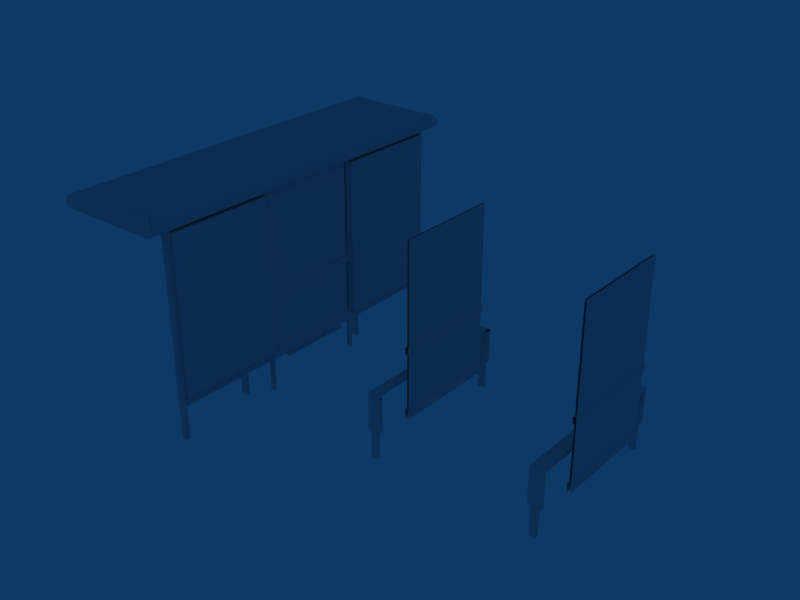 # Source: Insignia_C1.blend  (saved by Blender 2.49.2; exported with 4.5.12 LTS)
import bpy
from mathutils import Matrix  # noqa: F401  (used for matrix-valued properties, if any)

bpy.ops.wm.read_factory_settings(use_empty=True)
scene = bpy.context.scene
scene.name = 'Scene'

# ---- collections
col_collection_1 = bpy.data.collections.new('Collection 1'); scene.collection.children.link(col_collection_1)

# ---- world
world_world = bpy.data.worlds.new('World'); scene.world = world_world
world_world.color = (0.05656, 0.2208, 0.4)
world_world.use_sun_shadow = False
world_world.sun_shadow_jitter_overblur = 0.0
world_world.cycles.sampling_method = 'MANUAL'
world_world.cycles.sample_map_resolution = 256

# ---- meshes
me_cube_002 = bpy.data.meshes.new('Cube.002')
me_cube_002.from_pydata([(3.91, 0.96, 0.54), (3.91, -0.93, 0.55), (3.91, 0.93, 0.51), (3.91, -0.93, 0.51), (3.91, 0.93, 0.55), (3.91, 3.954e-07, 0.55), (3.91, 3.954e-07, 0.51), (3.91, -0.465, 0.55), (3.91, 0.465, 0.55), (3.91, 0.465, 0.51), (3.91, -0.465, 0.51), (3.91, -0.96, 0.54), (4.01, 0.625, 0.28), (4.01, -0.625, 0.28), (4.01, -0.625, 2.22), (4.01, 0.625, 2.22), (3.99, 0.625, 2.22), (3.99, -0.625, 2.22), (3.99, -0.625, 0.28), (3.99, 0.625, 0.28), (3.99, 0.645, 0.28), (3.75, -0.93, 0.5), (3.91, -0.93, 0.1), (3.75, -0.93, 0.1), (3.91, -0.93, 0.51), (3.87, -0.93, -0.25), (3.79, -0.93, -0.25), (3.79, -0.93, 0.1), (3.87, -0.93, 0.1), (3.87, -0.97, -0.25), (3.87, -0.97, 0.1), (3.79, -0.97, 0.1), (3.79, -0.97, -0.25), (3.75, -0.97, 0.1), (3.91, -0.97, 0.1), (3.75, -0.96, 0.53), (3.91, -0.96, 0.54), (3.91, -0.97, 0.51), (3.75, -0.97, 0.5), (3.91, -0.93, 0.1), (3.87, -0.93, -0.25), (3.87, -0.93, 0.1), (3.91, -0.97, 0.51), (3.91, -0.97, 0.1), (3.87, -0.97, -0.25), (3.87, -0.97, 0.1), (3.75, -0.93, 0.1), (3.79, -0.93, -0.25), (3.79, -0.93, 0.1), (3.75, -0.97, 0.5), (3.75, -0.96, 0.53), (3.75, -0.97, 0.1), (3.79, -0.97, -0.25), (3.79, -0.97, 0.1), (3.75, -0.465, 0.5), (3.75, 0.465, 0.5), (3.75, 0.465, 0.54), (3.75, -0.465, 0.54), (3.75, 3.954e-07, 0.5), (3.75, 3.954e-07, 0.54), (3.75, -0.4644, 0.54), (3.75, 0.4655, 0.54), (3.91, -0.4644, 0.55), (3.91, 0.4655, 0.55), (3.75, 0.0007497, 0.54), (3.91, 0.0007498, 0.55), (3.75, 0.93, 0.54), (3.75, -0.93, 0.5), (3.75, 0.93, 0.5), (3.75, -0.93, 0.54), (3.87, 0.93, 0.1), (3.79, 0.93, 0.1), (3.79, 0.93, -0.25), (3.87, 0.93, -0.25), (3.91, 0.93, 0.51), (3.75, 0.93, 0.1), (3.91, 0.93, 0.1), (3.75, 0.93, 0.5), (3.79, 0.97, 0.1), (3.79, 0.97, -0.25), (3.75, 0.97, 0.1), (3.75, 0.96, 0.53), (3.75, 0.97, 0.5), (3.79, 0.93, 0.1), (3.79, 0.93, -0.25), (3.75, 0.93, 0.1), (3.87, 0.97, 0.1), (3.87, 0.97, -0.25), (3.91, 0.97, 0.1), (3.91, 0.97, 0.51), (3.87, 0.93, 0.1), (3.87, 0.93, -0.25), (3.91, 0.93, 0.1), (3.75, -0.9296, 0.54), (3.91, -0.9296, 0.55), (3.75, 0.97, 0.5), (3.91, 0.97, 0.51), (3.91, 0.93, 0.55), (3.75, 0.93, 0.54), (3.91, 0.96, 0.54), (3.75, 0.96, 0.53), (3.91, 0.97, 0.1), (3.75, 0.97, 0.1), (3.79, 0.97, -0.25), (3.79, 0.97, 0.1), (3.87, 0.97, 0.1), (3.87, 0.97, -0.25), (3.99, 0.645, 1.02), (3.99, -0.645, 1.02), (3.99, 0.645, 0.93), (3.99, -0.645, 0.93), (3.98, 0.645, 1.01), (3.98, -0.645, 1.01), (3.98, 0.645, 0.94), (3.98, -0.645, 0.94), (3.98, 0.645, 0.15), (3.98, 0.645, 0.27), (3.99, -0.645, 0.28), (3.98, -0.645, 0.27), (3.98, -0.645, 0.15), (4.02, -0.645, 0.15), (4.02, -0.645, 0.27), (4.01, -0.645, 0.28), (4.01, 0.645, 0.28), (4.02, 0.645, 0.27), (4.02, 0.645, 0.15), (4.02, -0.645, 0.94), (4.02, 0.645, 0.94), (4.02, -0.645, 1.01), (4.02, 0.645, 1.01), (4.01, -0.645, 0.93), (4.01, 0.645, 0.93), (4.01, 0.645, 1.02), (4.01, -0.645, 1.02), (1.75, -0.93, 0.5), (1.91, -0.93, 0.1), (1.75, -0.93, 0.1), (1.91, -0.93, 0.51), (1.87, -0.93, -0.25), (1.79, -0.93, -0.25), (1.79, -0.93, 0.1), (1.87, -0.93, 0.1), (1.87, -0.97, -0.25), (1.87, -0.97, 0.1), (1.79, -0.97, 0.1), (1.79, -0.97, -0.25), (1.75, -0.97, 0.1), (1.91, -0.97, 0.1), (1.75, -0.96, 0.53), (1.91, -0.96, 0.54), (1.91, -0.97, 0.51), (1.75, -0.97, 0.5), (1.91, -0.93, 0.51), (1.91, -0.93, 0.1), (1.87, -0.93, -0.25), (1.87, -0.93, 0.1), (1.91, -0.97, 0.51), (1.91, -0.97, 0.1), (1.87, -0.97, -0.25), (1.87, -0.97, 0.1), (1.75, -0.93, 0.1), (1.79, -0.93, -0.25), (1.79, -0.93, 0.1), (1.75, -0.97, 0.5), (1.75, -0.96, 0.53), (1.75, -0.97, 0.1), (1.79, -0.97, -0.25), (1.79, -0.97, 0.1), (1.75, -0.465, 0.5), (1.75, 0.465, 0.5), (1.75, 0.465, 0.54), (1.75, -0.465, 0.54), (1.75, 3.954e-07, 0.5), (1.75, 3.954e-07, 0.54), (1.75, -0.4644, 0.54), (1.75, 0.4655, 0.54), (1.91, -0.4644, 0.55), (1.91, 0.4655, 0.55), (1.75, 0.0007497, 0.54), (1.91, 0.0007498, 0.55), (1.75, 0.93, 0.54), (1.75, -0.93, 0.5), (1.75, 0.93, 0.5), (1.75, -0.93, 0.54), (1.87, 0.93, 0.1), (1.79, 0.93, 0.1), (1.79, 0.93, -0.25), (1.87, 0.93, -0.25), (1.91, 0.93, 0.51), (1.75, 0.93, 0.1), (1.91, 0.93, 0.1), (1.75, 0.93, 0.5), (1.79, 0.97, 0.1), (1.79, 0.97, -0.25), (1.75, 0.97, 0.1), (1.75, 0.96, 0.53), (1.75, 0.97, 0.5), (1.79, 0.93, 0.1), (1.79, 0.93, -0.25), (1.75, 0.93, 0.1), (1.87, 0.97, 0.1), (1.87, 0.97, -0.25), (1.91, 0.97, 0.1), (1.91, 0.97, 0.51), (1.87, 0.93, 0.1), (1.87, 0.93, -0.25), (1.91, 0.93, 0.1), (1.91, 0.93, 0.51), (1.75, -0.9296, 0.54), (1.91, -0.9296, 0.55), (1.75, 0.97, 0.5), (1.91, 0.97, 0.51), (1.91, 0.93, 0.55), (1.75, 0.93, 0.54), (1.91, 0.96, 0.54), (1.75, 0.96, 0.53), (1.91, 0.97, 0.1), (1.75, 0.97, 0.1), (1.79, 0.97, -0.25), (1.79, 0.97, 0.1), (1.87, 0.97, 0.1), (1.87, 0.97, -0.25), (1.99, 0.625, 0.28), (1.99, -0.625, 0.28), (1.99, -0.625, 2.22), (1.99, 0.625, 2.22), (2.01, 0.625, 2.22), (2.01, -0.625, 2.22), (2.01, -0.625, 0.28), (2.01, 0.625, 0.28), (1.99, 0.645, 1.02), (1.99, -0.645, 1.02), (1.99, 0.645, 0.93), (1.99, -0.645, 0.93), (1.98, 0.645, 1.01), (1.98, -0.645, 1.01), (1.98, 0.645, 0.94), (1.98, -0.645, 0.94), (1.98, 0.645, 0.15), (1.98, 0.645, 0.27), (1.99, 0.645, 0.28), (1.99, -0.645, 0.28), (1.98, -0.645, 0.27), (1.98, -0.645, 0.15), (2.02, -0.645, 0.15), (2.02, -0.645, 0.27), (2.01, -0.645, 0.28), (2.01, 0.645, 0.28), (2.02, 0.645, 0.27), (2.02, 0.645, 0.15), (2.02, -0.645, 0.94), (2.02, 0.645, 0.94), (2.02, -0.645, 1.01), (2.02, 0.645, 1.01), (2.01, -0.645, 0.93), (2.01, 0.645, 0.93), (2.01, -0.645, 1.02), (2.01, 0.645, 1.02)], [], [(0, 4, 2, 89), (1, 3, 10, 7), (7, 10, 6, 5), (5, 6, 9, 8), (8, 9, 2, 4), (11, 42, 3, 1), (12, 15, 14, 13), (19, 18, 17, 16), (122, 123, 20, 117), (23, 21, 24, 22), (27, 28, 25, 26), (30, 31, 32, 29), (35, 36, 94, 93), (38, 37, 36, 35), (33, 34, 37, 38), (43, 39, 3, 42), (45, 44, 40, 41), (50, 69, 67, 49), (51, 49, 67, 46), (53, 48, 47, 52), (56, 66, 68, 55), (59, 56, 55, 58), (57, 59, 58, 54), (69, 57, 54, 67), (60, 93, 94, 62), (64, 60, 62, 65), (61, 64, 65, 63), (98, 61, 63, 97), (71, 72, 73, 70), (75, 76, 74, 77), (78, 79, 84, 83), (80, 85, 68, 82), (81, 82, 68, 66), (86, 90, 91, 87), (88, 89, 2, 92), (102, 95, 96, 101), (95, 100, 99, 96), (100, 98, 97, 99), (105, 106, 103, 104), (112, 108, 107, 111), (113, 109, 110, 114), (114, 112, 111, 113), (118, 117, 20, 116), (119, 118, 116, 115), (120, 125, 124, 121), (121, 124, 123, 122), (126, 127, 129, 128), (127, 126, 130, 131), (128, 129, 132, 133), (107, 108, 133, 132), (136, 134, 137, 135), (140, 141, 138, 139), (143, 144, 145, 142), (148, 149, 209, 208), (151, 150, 149, 148), (146, 147, 150, 151), (157, 153, 152, 156), (159, 158, 154, 155), (164, 183, 181, 163), (165, 163, 181, 160), (167, 162, 161, 166), (170, 180, 182, 169), (173, 170, 169, 172), (171, 173, 172, 168), (183, 171, 168, 181), (174, 208, 209, 176), (178, 174, 176, 179), (175, 178, 179, 177), (213, 175, 177, 212), (185, 186, 187, 184), (189, 190, 188, 191), (192, 193, 198, 197), (194, 199, 182, 196), (195, 196, 182, 180), (200, 204, 205, 201), (202, 203, 207, 206), (217, 210, 211, 216), (210, 215, 214, 211), (215, 213, 212, 214), (220, 221, 218, 219), (222, 223, 224, 225), (229, 226, 227, 228), (235, 231, 230, 234), (236, 232, 233, 237), (237, 235, 234, 236), (242, 241, 240, 239), (243, 242, 239, 238), (244, 249, 248, 245), (245, 248, 247, 246), (250, 251, 253, 252), (251, 250, 254, 255), (252, 253, 257, 256)])
me_cube_002.polygons.foreach_set('use_smooth', [True] * 92)
_uv = me_cube_002.uv_layers.new(name='UVTex')
_uv.uv.foreach_set('vector', [0.7637, 0.7119, 0.7812, 0.7153, 0.7812, 0.7017, 0.7578, 0.7017, 0.7383, 0.7188, 0.7617, 0.7188, 0.7617, 0.5313, 0.7383, 0.5313, 0.7383, 0.7188, 0.7617, 0.7188, 0.7617, 0.5313, 0.7383, 0.5313, 0.7383, 0.7188, 0.7617, 0.7188, 0.7617, 0.5313, 0.7383, 0.5313, 0.7383, 0.7188, 0.7617, 0.7188, 0.7617, 0.5313, 0.7383, 0.5313, 0.7637, 0.7119, 0.7578, 0.7017, 0.7812, 0.7017, 0.7812, 0.7153, 0.3281, 0.003906, 0.3281, 0.3398, 0.3867, 0.3398, 0.3867, 0.003906, 0.3281, 0.003906, 0.3867, 0.003906, 0.3867, 0.3398, 0.3281, 0.3398, 0.332, 0.9961, 0.332, 0.3477, 0.3281, 0.3477, 0.3281, 0.9961, 0.7812, 0.5653, 0.7812, 0.7017, 0.7344, 0.7051, 0.7344, 0.5653, 0.7695, 0.6903, 0.7461, 0.6903, 0.7461, 0.5312, 0.7695, 0.5312, 0.7461, 0.6903, 0.7695, 0.6903, 0.7695, 0.5312, 0.7461, 0.5312, 0.7812, 0.7119, 0.7344, 0.7153, 0.7344, 0.7188, 0.7812, 0.7153, 0.7812, 0.7017, 0.7344, 0.7051, 0.7344, 0.7153, 0.7812, 0.7119, 0.7812, 0.5653, 0.7344, 0.5653, 0.7344, 0.7051, 0.7812, 0.7017, 0.7578, 0.5653, 0.7344, 0.5653, 0.7344, 0.7051, 0.7578, 0.7051, 0.7578, 0.6903, 0.7578, 0.5312, 0.7344, 0.5312, 0.7344, 0.6903, 0.7637, 0.7119, 0.7812, 0.7153, 0.7812, 0.7017, 0.7578, 0.7017, 0.7578, 0.5653, 0.7578, 0.7017, 0.7812, 0.7017, 0.7813, 0.5653, 0.7578, 0.6903, 0.7813, 0.6903, 0.7812, 0.5312, 0.7578, 0.5312, 0.7383, 0.7188, 0.7383, 0.5313, 0.7617, 0.5313, 0.7617, 0.7188, 0.7383, 0.7188, 0.7383, 0.5313, 0.7617, 0.5313, 0.7617, 0.7188, 0.7383, 0.7188, 0.7383, 0.5313, 0.7617, 0.5313, 0.7617, 0.7188, 0.7383, 0.7188, 0.7383, 0.5313, 0.7617, 0.5313, 0.7617, 0.7188, 0.793, 0.7188, 0.793, 0.9688, 0.7305, 0.9688, 0.7305, 0.7188, 0.793, 0.7344, 0.793, 0.9844, 0.7305, 0.9844, 0.7305, 0.7344, 0.793, 0.9844, 0.793, 0.7344, 0.7305, 0.7344, 0.7305, 0.9844, 0.793, 0.9687, 0.793, 0.7188, 0.7305, 0.7188, 0.7305, 0.9688, 0.7695, 0.6903, 0.7695, 0.5312, 0.7461, 0.5312, 0.7461, 0.6903, 0.7812, 0.5653, 0.7344, 0.5653, 0.7344, 0.7051, 0.7812, 0.7017, 0.7578, 0.6903, 0.7578, 0.5312, 0.7812, 0.5312, 0.7813, 0.6903, 0.7578, 0.5653, 0.7813, 0.5653, 0.7812, 0.7017, 0.7578, 0.7017, 0.7637, 0.7119, 0.7578, 0.7017, 0.7812, 0.7017, 0.7812, 0.7153, 0.7578, 0.6903, 0.7344, 0.6903, 0.7344, 0.5312, 0.7578, 0.5312, 0.7578, 0.5653, 0.7578, 0.7051, 0.7344, 0.7051, 0.7344, 0.5653, 0.7812, 0.5653, 0.7812, 0.7017, 0.7344, 0.7051, 0.7344, 0.5653, 0.7812, 0.7017, 0.7812, 0.7119, 0.7344, 0.7153, 0.7344, 0.7051, 0.7812, 0.7119, 0.7812, 0.7153, 0.7344, 0.7188, 0.7344, 0.7153, 0.7461, 0.6903, 0.7461, 0.5312, 0.7695, 0.5312, 0.7695, 0.6903, 0.3672, 0.9961, 0.3633, 0.9961, 0.3633, 0.3477, 0.3672, 0.3477, 0.3828, 0.3477, 0.3867, 0.3477, 0.3867, 0.9961, 0.3828, 0.9961, 0.3828, 0.9961, 0.3672, 0.9961, 0.3672, 0.3477, 0.3828, 0.3477, 0.332, 0.9961, 0.3281, 0.9961, 0.3281, 0.3477, 0.332, 0.3477, 0.3594, 0.9961, 0.332, 0.9961, 0.332, 0.3477, 0.3594, 0.3477, 0.3594, 0.9961, 0.3594, 0.3477, 0.332, 0.3477, 0.332, 0.9961, 0.332, 0.9961, 0.332, 0.3477, 0.3281, 0.3477, 0.3281, 0.9961, 0.3828, 0.9961, 0.3828, 0.3477, 0.3672, 0.3477, 0.3672, 0.9961, 0.3828, 0.3477, 0.3828, 0.9961, 0.3867, 0.9961, 0.3867, 0.3477, 0.3672, 0.9961, 0.3672, 0.3477, 0.3633, 0.3477, 0.3633, 0.9961, 0.3672, 0.3477, 0.3672, 0.9961, 0.3633, 0.9961, 0.3633, 0.3477, 0.7812, 0.5653, 0.7812, 0.7017, 0.7344, 0.7051, 0.7344, 0.5653, 0.7695, 0.6903, 0.7461, 0.6903, 0.7461, 0.5312, 0.7695, 0.5312, 0.7461, 0.6903, 0.7695, 0.6903, 0.7695, 0.5312, 0.7461, 0.5312, 0.7812, 0.7119, 0.7344, 0.7153, 0.7344, 0.7188, 0.7812, 0.7153, 0.7812, 0.7017, 0.7344, 0.7051, 0.7344, 0.7153, 0.7812, 0.7119, 0.7812, 0.5653, 0.7344, 0.5653, 0.7344, 0.7051, 0.7812, 0.7017, 0.7578, 0.5653, 0.7344, 0.5653, 0.7344, 0.7051, 0.7578, 0.7051, 0.7578, 0.6903, 0.7578, 0.5312, 0.7344, 0.5312, 0.7344, 0.6903, 0.7637, 0.7119, 0.7812, 0.7153, 0.7812, 0.7017, 0.7578, 0.7017, 0.7578, 0.5653, 0.7578, 0.7017, 0.7812, 0.7017, 0.7813, 0.5653, 0.7578, 0.6903, 0.7813, 0.6903, 0.7812, 0.5312, 0.7578, 0.5312, 0.7383, 0.7188, 0.7383, 0.5313, 0.7617, 0.5313, 0.7617, 0.7188, 0.7383, 0.7188, 0.7383, 0.5313, 0.7617, 0.5313, 0.7617, 0.7188, 0.7383, 0.7188, 0.7383, 0.5313, 0.7617, 0.5313, 0.7617, 0.7188, 0.7383, 0.7188, 0.7383, 0.5313, 0.7617, 0.5313, 0.7617, 0.7188, 0.793, 0.7188, 0.793, 0.9688, 0.7305, 0.9688, 0.7305, 0.7188, 0.793, 0.7344, 0.793, 0.9844, 0.7305, 0.9844, 0.7305, 0.7344, 0.793, 0.9844, 0.793, 0.7344, 0.7305, 0.7344, 0.7305, 0.9844, 0.793, 0.9687, 0.793, 0.7188, 0.7305, 0.7188, 0.7305, 0.9688, 0.7695, 0.6903, 0.7695, 0.5312, 0.7461, 0.5312, 0.7461, 0.6903, 0.7812, 0.5653, 0.7344, 0.5653, 0.7344, 0.7051, 0.7812, 0.7017, 0.7578, 0.6903, 0.7578, 0.5312, 0.7812, 0.5312, 0.7813, 0.6903, 0.7578, 0.5653, 0.7813, 0.5653, 0.7812, 0.7017, 0.7578, 0.7017, 0.7637, 0.7119, 0.7578, 0.7017, 0.7812, 0.7017, 0.7812, 0.7153, 0.7578, 0.6903, 0.7344, 0.6903, 0.7344, 0.5312, 0.7578, 0.5312, 0.7578, 0.5653, 0.7578, 0.7051, 0.7344, 0.7051, 0.7344, 0.5653, 0.7812, 0.5653, 0.7812, 0.7017, 0.7344, 0.7051, 0.7344, 0.5653, 0.7812, 0.7017, 0.7812, 0.7119, 0.7344, 0.7153, 0.7344, 0.7051, 0.7812, 0.7119, 0.7812, 0.7153, 0.7344, 0.7188, 0.7344, 0.7153, 0.7461, 0.6903, 0.7461, 0.5312, 0.7695, 0.5312, 0.7695, 0.6903, 0.001953, 6.145e-08, 0.3242, 0.0, 0.3242, 0.9961, 0.001953, 0.9961, 0.001953, 6.145e-08, 0.001953, 0.9961, 0.3242, 0.9961, 0.3242, 0.0, 0.3672, 0.9961, 0.3633, 0.9961, 0.3633, 0.3477, 0.3672, 0.3477, 0.3828, 0.3477, 0.3867, 0.3477, 0.3867, 0.9961, 0.3828, 0.9961, 0.3828, 0.9961, 0.3672, 0.9961, 0.3672, 0.3477, 0.3828, 0.3477, 0.332, 0.9961, 0.3281, 0.9961, 0.3281, 0.3477, 0.332, 0.3477, 0.3594, 0.9961, 0.332, 0.9961, 0.332, 0.3477, 0.3594, 0.3477, 0.3594, 0.9961, 0.3594, 0.3477, 0.332, 0.3477, 0.332, 0.9961, 0.332, 0.9961, 0.332, 0.3477, 0.3281, 0.3477, 0.3281, 0.9961, 0.3828, 0.9961, 0.3828, 0.3477, 0.3672, 0.3477, 0.3672, 0.9961, 0.3828, 0.3477, 0.3828, 0.9961, 0.3867, 0.9961, 0.3867, 0.3477, 0.3672, 0.9961, 0.3672, 0.3477, 0.3633, 0.3477, 0.3633, 0.9961])
me_cube_002.use_remesh_preserve_volume = False
me_cube_002.use_remesh_preserve_attributes = False
me_cube_002.use_mirror_vertex_groups = False
me_cube_002.update()
me_cube = bpy.data.meshes.new('Cube')
me_cube.from_pydata([(-0.03, 0.545, 0.3), (-0.03, -0.355, 0.3), (-0.03, -0.355, 0.05), (-0.03, 0.545, 0.05), (-0.14, 0.545, 0.05), (-0.14, -0.355, 0.05), (-0.14, -0.355, 0.3), (-0.14, 0.545, 0.3), (-0.02, 1.965, 0.15), (-0.02, 1.965, 0.27), (-0.02, 1.965, 2.22), (-0.02, 1.965, 2.25), (-0.02, 0.675, 2.25), (-0.02, 0.675, 2.22), (-0.02, 0.675, 0.27), (-0.02, 0.675, 0.15), (-0.03, 1.965, -0.25), (-0.03, 1.965, 2.25), (-0.03, 2.025, 2.25), (-0.03, 2.025, -0.25), (0.03, 1.965, -0.25), (0.03, 1.965, 2.25), (-0.03, 1.965, 2.25), (-0.03, 1.965, -0.25), (0.03, 2.025, -0.25), (0.03, 2.025, 2.25), (0.03, 1.965, 2.25), (0.03, 1.965, -0.25), (-0.03, 2.025, -0.25), (-0.03, 2.025, 2.25), (0.03, 2.025, 2.25), (0.03, 2.025, -0.25), (0.03, 0.675, -0.25), (0.03, 0.675, 2.31), (-0.03, 0.675, 2.31), (-0.03, 0.675, -0.25), (0.03, 0.645, -0.25), (0.03, 0.645, 2.31), (0.03, 0.675, 2.31), (0.03, 0.675, -0.25), (-0.03, 0.645, -0.25), (-0.03, 0.645, 2.31), (0.03, 0.645, 2.31), (0.03, 0.645, -0.25), (-0.03, 0.675, -0.25), (-0.03, 0.675, 2.31), (-0.03, 0.645, 2.31), (-0.03, 0.645, -0.25), (0.02, 1.965, 2.22), (-0.02, 1.965, 2.22), (-0.02, 0.675, 2.22), (0.02, 0.675, 2.22), (0.02, 0.675, 0.15), (0.02, 0.675, 0.27), (0.02, 0.675, 2.22), (0.02, 0.675, 2.25), (0.02, 1.965, 2.25), (0.02, 1.965, 2.22), (0.02, 1.965, 0.27), (0.02, 1.965, 0.15), (0.02, 0.645, 2.22), (0.02, 0.645, 2.25), (0.02, -0.645, 2.25), (0.02, -0.645, 2.22), (0.02, -0.645, 2.22), (-0.02, -0.645, 2.22), (-0.02, 0.645, 2.22), (0.02, 0.645, 2.22), (-0.02, -0.645, 2.22), (-0.02, -0.645, 2.25), (-0.02, 0.645, 2.25), (-0.02, 0.645, 2.22), (-0.02, -0.675, 0.15), (-0.02, -0.675, 0.27), (-0.02, -0.675, 2.22), (-0.02, -0.675, 2.25), (-0.02, -1.965, 2.25), (-0.02, -1.965, 2.22), (-0.02, -1.965, 0.27), (-0.02, -1.965, 0.15), (0.02, -0.675, 2.22), (-0.02, -0.675, 2.22), (-0.02, -1.965, 2.22), (0.02, -1.965, 2.22), (0.02, -1.965, 0.15), (0.02, -1.965, 0.27), (0.02, -1.965, 2.22), (0.02, -1.965, 2.25), (0.02, -0.675, 2.25), (0.02, -0.675, 2.22), (0.02, -0.675, 0.27), (0.02, -0.675, 0.15), (-0.03, -0.675, -0.25), (-0.03, -0.675, 2.31), (-0.03, -0.645, 2.31), (-0.03, -0.645, -0.25), (0.03, -0.675, -0.25), (0.03, -0.675, 2.31), (-0.03, -0.675, 2.31), (-0.03, -0.675, -0.25), (0.03, -0.645, -0.25), (0.03, -0.645, 2.31), (0.03, -0.675, 2.31), (0.03, -0.675, -0.25), (-0.03, -0.645, -0.25), (-0.03, -0.645, 2.31), (0.03, -0.645, 2.31), (0.03, -0.645, -0.25), (0.03, -1.965, -0.25), (0.03, -1.965, 2.25), (-0.03, -1.965, 2.25), (-0.03, -1.965, -0.25), (0.03, -2.025, -0.25), (0.03, -2.025, 2.25), (0.03, -1.965, 2.25), (0.03, -1.965, -0.25), (-0.03, -2.025, -0.25), (-0.03, -2.025, 2.25), (0.03, -2.025, 2.25), (0.03, -2.025, -0.25), (-0.03, -1.965, -0.25), (-0.03, -1.965, 2.25), (-0.03, -2.025, 2.25), (-0.03, -2.025, -0.25), (0.03, -2.025, 2.25), (0.03, -1.965, 2.25), (-1.2, -2.025, 2.25), (-1.2, -1.965, 2.25), (0.03, -2.025, 2.31), (-1.2, -2.025, 2.31), (-1.2, -1.965, 2.31), (0.03, -1.965, 2.31), (0.03, 2.025, 2.31), (-1.2, 2.025, 2.31), (-1.2, 1.965, 2.31), (0.03, 1.965, 2.31), (-1.2, 2.025, 2.25), (-1.2, 1.965, 2.25), (0.03, 2.025, 2.25), (0.03, 1.965, 2.25), (-1.2, -2.24, 2.31), (0.03, -2.24, 2.31), (-1.2, 2.24, 2.31), (0.03, 2.24, 2.31), (-1.2, -2.24, 2.22), (0.03, -2.24, 2.22), (0.03, 2.24, 2.22), (-1.2, 2.24, 2.22), (0.03, -2.245, 2.22), (-1.2, -2.245, 2.37), (0.03, -2.245, 2.37), (0.03, 2.245, 2.22), (0.03, 2.245, 2.37), (-1.2, 2.245, 2.37), (-1.237, -2.245, 2.36), (-1.238, 2.245, 2.36), (-1.265, -2.245, 2.333), (-1.2, -2.245, 2.22), (-1.237, -2.245, 2.23), (-1.238, 2.245, 2.23), (-1.265, 2.245, 2.258), (-1.265, -2.245, 2.258), (-1.275, -2.245, 2.295), (-1.275, 2.245, 2.295), (-1.2, 2.245, 2.22), (-1.265, 2.245, 2.333), (0.09495, 2.245, 2.333), (0.105, 2.245, 2.295), (0.105, -2.245, 2.295), (0.09495, -2.245, 2.258), (0.09495, 2.245, 2.258), (0.0675, 2.245, 2.23), (0.0675, -2.245, 2.23), (0.09495, -2.245, 2.333), (0.0675, 2.245, 2.36), (0.0675, -2.245, 2.36), (0.03, 1.965, 2.25), (0.03, 2.025, 2.25), (-1.2, 1.965, 2.25), (-1.2, 2.025, 2.25), (-1.2, -1.965, 2.25), (-1.2, -2.025, 2.25), (0.03, -1.965, 2.25), (0.03, -2.025, 2.25), (-1.238, 2.245, 2.36), (-1.265, 2.245, 2.333), (-1.238, 2.245, 2.23), (-1.265, 2.245, 2.258), (-1.275, 2.245, 2.295), (-1.2, 2.245, 2.295), (0.03, 2.245, 2.295), (0.105, 2.245, 2.295), (0.09495, 2.245, 2.258), (0.0675, 2.245, 2.23), (0.03, 2.245, 2.22), (0.09495, 2.245, 2.333), (0.0675, 2.245, 2.36), (-1.2, 2.245, 2.37), (0.03, 2.245, 2.37), (-1.2, 2.245, 2.22), (-1.237, -2.245, 2.36), (-1.237, -2.245, 2.23), (-1.265, -2.245, 2.258), (-1.2, -2.245, 2.295), (-1.275, -2.245, 2.295), (-1.265, -2.245, 2.333), (0.03, -2.245, 2.22), (0.105, -2.245, 2.295), (0.03, -2.245, 2.295), (0.09495, -2.245, 2.258), (0.0675, -2.245, 2.23), (-1.2, -2.245, 2.37), (-1.2, -2.245, 2.22), (-0.14, 0.545, 0.3), (-0.14, -0.355, 0.3), (-0.14, -0.355, 0.05), (-0.14, 0.545, 0.05), (-0.03, 0.545, 0.05), (-0.03, -0.355, 0.05), (-0.03, -0.355, 0.3), (-0.03, 0.545, 0.3), (0.105, -2.245, 2.37), (0.03, -2.245, 2.37), (0.105, -2.245, 2.47), (-0.22, -2.245, 2.47), (-0.22, -2.245, 2.37), (-0.22, -2.24, 2.37), (-0.22, -2.24, 2.47), (0.105, -2.24, 2.47), (0.03, -2.24, 2.37), (0.105, -2.24, 2.37), (0.03, -2.24, 2.295), (0.105, -2.24, 2.295), (-0.7176, -0.1326, 2.3), (-0.6568, -0.1732, 2.3), (-0.585, -0.1875, 2.3), (-0.5132, -0.1732, 2.3), (-0.4524, -0.1326, 2.3), (-0.4118, -0.07175, 2.3), (-0.3975, 6.209e-07, 2.3), (-0.4118, 0.07175, 2.3), (-0.4524, 0.1326, 2.3), (-0.5132, 0.1732, 2.3), (-0.585, 0.1875, 2.3), (-0.6568, 0.1732, 2.3), (-0.7176, 0.1326, 2.3), (-0.7582, 0.07175, 2.3), (-0.7725, 4.689e-07, 2.3), (-0.7582, -0.07175, 2.3), (-0.585, 6.641e-07, 2.265), (-0.075, -0.675, 2.2), (0.075, -1.965, 2.2), (-0.075, -1.965, 2.2), (0.075, -0.675, 2.2), (0.075, -0.675, 0.27), (-0.075, -1.965, 2.2), (0.075, -0.675, 2.2), (0.075, -1.965, 2.2), (0.075, -1.965, 0.27), (-0.075, -1.965, 0.27), (-0.075, -0.675, 0.27), (-0.075, -0.675, 2.2), (-0.075, -1.965, 0.27), (0.075, -1.965, 0.27), (0.075, -1.965, 2.2), (-0.075, -1.965, 2.2), (-0.075, -0.675, 2.2), (0.075, -0.675, 2.2), (0.075, -0.675, 0.27), (-0.075, -0.675, 0.27), (-0.075, 1.965, 0.27), (0.075, 1.965, 0.27), (0.075, 1.965, 2.2), (-0.075, 1.965, 2.2), (-0.075, 0.675, 2.2), (0.075, 0.675, 2.2), (0.075, 0.675, 0.27), (-0.075, 0.675, 0.27), (-0.075, 1.965, 2.2), (-0.075, 1.965, 0.27), (-0.075, 0.675, 0.27), (0.075, 0.675, 0.27), (0.075, 0.675, 2.2), (0.075, 1.965, 2.2), (-0.075, 0.675, 2.2), (0.075, 1.965, 0.27), (0.075, 1.965, 2.2), (-0.075, 0.675, 2.2), (0.075, 0.675, 2.2), (-0.075, 1.965, 2.2), (-0.03, 0.545, 0.3), (-0.03, -0.355, 0.3), (-0.14, 0.545, 0.3), (-0.14, -0.355, 0.3), (-0.25, -0.93, 0.5), (-0.09, -0.93, 0.1), (-0.25, -0.93, 0.1), (-0.09, -0.93, 0.51), (-0.13, -0.93, -0.25), (-0.21, -0.93, -0.25), (-0.21, -0.93, 0.1), (-0.13, -0.93, 0.1), (-0.13, -0.97, -0.25), (-0.13, -0.97, 0.1), (-0.21, -0.97, 0.1), (-0.21, -0.97, -0.25), (-0.25, -0.97, 0.1), (-0.09, -0.97, 0.1), (-0.25, -0.96, 0.53), (-0.09, -0.96, 0.54), (-0.09, -0.97, 0.51), (-0.25, -0.97, 0.5), (-0.09, -0.93, 0.51), (-0.09, -0.93, 0.1), (-0.13, -0.93, -0.25), (-0.13, -0.93, 0.1), (-0.09, -0.97, 0.51), (-0.09, -0.97, 0.1), (-0.13, -0.97, -0.25), (-0.13, -0.97, 0.1), (-0.25, -0.93, 0.1), (-0.21, -0.93, -0.25), (-0.21, -0.93, 0.1), (-0.25, -0.97, 0.5), (-0.25, -0.96, 0.53), (-0.25, -0.97, 0.1), (-0.21, -0.97, -0.25), (-0.21, -0.97, 0.1), (-0.25, -0.465, 0.5), (-0.25, 0.465, 0.5), (-0.25, 0.465, 0.54), (-0.25, -0.465, 0.54), (-0.25, 3.954e-07, 0.5), (-0.25, 3.954e-07, 0.54), (-0.25, -0.4644, 0.54), (-0.25, 0.4655, 0.54), (-0.09, -0.4644, 0.55), (-0.09, 0.4655, 0.55), (-0.25, 0.0007497, 0.54), (-0.09, 0.0007498, 0.55), (-0.25, 0.93, 0.54), (-0.25, -0.93, 0.5), (-0.25, 0.93, 0.5), (-0.25, -0.93, 0.54), (-0.13, 0.93, 0.1), (-0.21, 0.93, 0.1), (-0.21, 0.93, -0.25), (-0.13, 0.93, -0.25), (-0.09, 0.93, 0.51), (-0.25, 0.93, 0.1), (-0.09, 0.93, 0.1), (-0.25, 0.93, 0.5), (-0.21, 0.97, 0.1), (-0.21, 0.97, -0.25), (-0.25, 0.97, 0.1), (-0.25, 0.96, 0.53), (-0.25, 0.97, 0.5), (-0.21, 0.93, 0.1), (-0.21, 0.93, -0.25), (-0.25, 0.93, 0.1), (-0.13, 0.97, 0.1), (-0.13, 0.97, -0.25), (-0.09, 0.97, 0.1), (-0.09, 0.97, 0.51), (-0.13, 0.93, 0.1), (-0.13, 0.93, -0.25), (-0.09, 0.93, 0.1), (-0.09, 0.93, 0.51), (-0.25, -0.9296, 0.54), (-0.09, -0.9296, 0.55), (-0.25, 0.97, 0.5), (-0.09, 0.97, 0.51), (-0.09, 0.93, 0.55), (-0.25, 0.93, 0.54), (-0.09, 0.96, 0.54), (-0.25, 0.96, 0.53), (-0.09, 0.97, 0.1), (-0.25, 0.97, 0.1), (-0.21, 0.97, -0.25), (-0.21, 0.97, 0.1), (-0.13, 0.97, 0.1), (-0.13, 0.97, -0.25), (-0.01, 0.625, 0.28), (-0.01, -0.625, 0.28), (-0.01, -0.625, 0.93), (-0.01, 0.625, 0.93), (0.01, 0.625, 0.93), (0.01, -0.625, 0.93), (0.01, -0.625, 0.28), (0.01, 0.625, 0.28), (-0.01, 0.645, 1.02), (-0.01, -0.645, 1.02), (-0.01, 0.645, 0.93), (-0.01, -0.645, 0.93), (-0.02, 0.645, 1.01), (-0.02, -0.645, 1.01), (-0.02, 0.645, 0.94), (-0.02, -0.645, 0.94), (-0.02, 0.645, 0.15), (-0.02, 0.645, 0.27), (-0.01, 0.645, 0.28), (-0.01, -0.645, 0.28), (-0.02, -0.645, 0.27), (-0.02, -0.645, 0.15), (0.02, -0.645, 0.15), (0.02, -0.645, 0.27), (0.01, -0.645, 0.28), (0.01, 0.645, 0.28), (0.02, 0.645, 0.27), (0.02, 0.645, 0.15), (0.02, -0.645, 0.94), (0.02, 0.645, 0.94), (0.02, -0.645, 1.01), (0.02, 0.645, 1.01), (0.01, -0.645, 0.93), (0.01, 0.645, 0.93), (0.01, 0.645, 1.02), (0.01, -0.645, 1.02), (-0.01, 0.625, 1.02), (-0.01, -0.625, 1.02), (-0.01, -0.625, 2.22), (-0.01, 0.625, 2.22), (0.01, 0.625, 2.22), (0.01, -0.625, 2.22), (0.01, -0.625, 1.02), (0.01, 0.625, 1.02)], [], [(5, 2, 1, 6), (7, 0, 3, 4), (12, 11, 10, 13), (15, 14, 9, 8), (16, 17, 18, 19), (23, 20, 21, 22), (24, 25, 26, 27), (31, 28, 29, 30), (32, 35, 34, 33), (39, 38, 37, 36), (40, 43, 42, 41), (47, 46, 45, 44), (50, 49, 48, 51), (52, 59, 58, 53), (55, 54, 57, 56), (62, 63, 60, 61), (65, 66, 67, 64), (69, 70, 71, 68), (76, 75, 74, 77), (79, 78, 73, 72), (82, 81, 80, 83), (84, 91, 90, 85), (87, 86, 89, 88), (92, 93, 94, 95), (99, 96, 97, 98), (100, 101, 102, 103), (107, 104, 105, 106), (108, 111, 110, 109), (115, 114, 113, 112), (116, 119, 118, 117), (123, 122, 121, 120), (126, 124, 128, 129), (125, 127, 130, 131), (138, 136, 133, 132), (137, 139, 135, 134), (140, 142, 143, 141), (140, 141, 145, 144), (141, 143, 146, 145), (143, 142, 147, 146), (142, 140, 144, 147), (149, 150, 152, 153), (149, 153, 155, 154), (154, 155, 165, 156), (156, 165, 163, 162), (158, 159, 164, 157), (161, 160, 159, 158), (162, 163, 160, 161), (168, 169, 170, 167), (169, 172, 171, 170), (172, 148, 151, 171), (173, 168, 167, 166), (175, 173, 166, 174), (150, 175, 174, 152), (176, 178, 179, 177), (183, 181, 180, 182), (185, 184, 197, 189), (185, 189, 187, 188), (187, 189, 199, 186), (192, 193, 194, 190), (195, 191, 192, 190), (195, 190, 198, 196), (199, 197, 198, 194), (202, 201, 212, 203), (205, 204, 202, 203), (205, 203, 211, 200), (209, 208, 206, 210), (206, 222, 211, 212), (213, 216, 215, 214), (220, 219, 218, 217), (208, 209, 207), (208, 207, 221, 222), (223, 224, 225, 221), (228, 230, 226, 227), (231, 229, 230, 232), (234, 233, 249), (235, 234, 249), (236, 235, 249), (237, 236, 249), (238, 237, 249), (239, 238, 249), (240, 239, 249), (241, 240, 249), (242, 241, 249), (243, 242, 249), (244, 243, 249), (245, 244, 249), (246, 245, 249), (247, 246, 249), (248, 247, 249), (233, 248, 249), (252, 251, 253, 250), (261, 260, 259, 255), (254, 256, 257, 258), (262, 263, 264, 265), (269, 266, 267, 268), (270, 273, 272, 271), (277, 276, 275, 274), (285, 283, 282, 281), (278, 279, 280, 284), (287, 288, 286, 289), (290, 292, 293, 291), (296, 294, 297, 295), (300, 301, 298, 299), (303, 304, 305, 302), (308, 309, 369, 368), (311, 310, 309, 308), (306, 307, 310, 311), (317, 313, 312, 316), (319, 318, 314, 315), (324, 343, 341, 323), (325, 323, 341, 320), (327, 322, 321, 326), (330, 340, 342, 329), (333, 330, 329, 332), (331, 333, 332, 328), (343, 331, 328, 341), (334, 368, 369, 336), (338, 334, 336, 339), (335, 338, 339, 337), (373, 335, 337, 372), (345, 346, 347, 344), (349, 350, 348, 351), (352, 353, 358, 357), (354, 359, 342, 356), (355, 356, 342, 340), (360, 364, 365, 361), (362, 363, 367, 366), (377, 370, 371, 376), (370, 375, 374, 371), (375, 373, 372, 374), (380, 381, 378, 379), (382, 383, 384, 385), (389, 386, 387, 388), (395, 391, 390, 394), (396, 392, 393, 397), (397, 395, 394, 396), (402, 401, 400, 399), (403, 402, 399, 398), (404, 409, 408, 405), (405, 408, 407, 406), (410, 411, 413, 412), (411, 410, 414, 415), (412, 413, 416, 417), (390, 391, 417, 416), (418, 419, 420, 421), (425, 422, 423, 424)])
me_cube.polygons.foreach_set('use_smooth', [1, 1, 1, 1, 1, 1, 1, 1, 1, 1, 1, 1, 1, 1, 1, 1, 1, 1, 1, 1, 1, 1, 1, 1, 1, 1, 1, 1, 1, 1, 1, 1, 1, 1, 1, 1, 1, 1, 1, 1, 1, 1, 1, 1, 1, 1, 1, 1, 1, 1, 1, 1, 1, 1, 1, 1, 1, 1, 1, 1, 1, 1, 1, 1, 1, 1, 1, 1, 1, 1, 1, 1, 1, 1, 0, 0, 0, 0, 0, 0, 0, 0, 0, 0, 0, 0, 0, 0, 0, 0, 1, 1, 1, 1, 1, 1, 1, 1, 1, 1, 1, 1, 1, 1, 1, 1, 1, 1, 1, 1, 1, 1, 1, 1, 1, 1, 1, 1, 1, 1, 1, 1, 1, 1, 1, 1, 1, 1, 1, 1, 1, 1, 1, 1, 1, 1, 1, 1, 1, 1, 1, 1, 1, 1, 1, 1])
_uv = me_cube.uv_layers.new(name='UVTex')
_uv.uv.foreach_set('vector', [0.3594, 0.3477, 0.3594, 0.4102, 0.332, 0.4102, 0.332, 0.3477, 0.332, 0.4102, 0.332, 0.3477, 0.3594, 0.3477, 0.3594, 0.4102, 0.3438, 0.9961, 0.3437, 0.3477, 0.3594, 0.3477, 0.3594, 0.9961, 0.3594, 0.9961, 0.332, 0.9961, 0.332, 0.3477, 0.3594, 0.3477, 0.3516, 0.3477, 0.3516, 0.9961, 0.3359, 0.9961, 0.3359, 0.3477, 0.3516, 0.3477, 0.3359, 0.3477, 0.3359, 0.9961, 0.3516, 0.9961, 0.3516, 0.3477, 0.3516, 0.9961, 0.3359, 0.9961, 0.3359, 0.3477, 0.3516, 0.3477, 0.3359, 0.3477, 0.3359, 0.9961, 0.3516, 0.9961, 0.3516, 0.3477, 0.3359, 0.3477, 0.3359, 0.9961, 0.3516, 0.9961, 0.3516, 0.3477, 0.3516, 0.9961, 0.3359, 0.9961, 0.3359, 0.3477, 0.3516, 0.3477, 0.3359, 0.3477, 0.3359, 0.9961, 0.3516, 0.9961, 0.3516, 0.3477, 0.3516, 0.9961, 0.3359, 0.9961, 0.3359, 0.3477, 0.3438, 0.9961, 0.3437, 0.3477, 0.3594, 0.3477, 0.3594, 0.9961, 0.3594, 0.9961, 0.3594, 0.3477, 0.332, 0.3477, 0.332, 0.9961, 0.3438, 0.9961, 0.3594, 0.9961, 0.3594, 0.3477, 0.3437, 0.3477, 0.3438, 0.9961, 0.3594, 0.9961, 0.3594, 0.3477, 0.3437, 0.3477, 0.3438, 0.9961, 0.3437, 0.3477, 0.3594, 0.3477, 0.3594, 0.9961, 0.3438, 0.9961, 0.3437, 0.3477, 0.3594, 0.3477, 0.3594, 0.9961, 0.3438, 0.9961, 0.3437, 0.3477, 0.3594, 0.3477, 0.3594, 0.9961, 0.3594, 0.9961, 0.332, 0.9961, 0.332, 0.3477, 0.3594, 0.3477, 0.3438, 0.9961, 0.3437, 0.3477, 0.3594, 0.3477, 0.3594, 0.9961, 0.3594, 0.9961, 0.3594, 0.3477, 0.332, 0.3477, 0.332, 0.9961, 0.3438, 0.9961, 0.3594, 0.9961, 0.3594, 0.3477, 0.3437, 0.3477, 0.3516, 0.3477, 0.3516, 0.9961, 0.3359, 0.9961, 0.3359, 0.3477, 0.3516, 0.3477, 0.3359, 0.3477, 0.3359, 0.9961, 0.3516, 0.9961, 0.3516, 0.3477, 0.3516, 0.9961, 0.3359, 0.9961, 0.3359, 0.3477, 0.3516, 0.3477, 0.3359, 0.3477, 0.3359, 0.9961, 0.3516, 0.9961, 0.3516, 0.3477, 0.3359, 0.3477, 0.3359, 0.9961, 0.3516, 0.9961, 0.3516, 0.3477, 0.3516, 0.9961, 0.3359, 0.9961, 0.3359, 0.3477, 0.3516, 0.3477, 0.3359, 0.3477, 0.3359, 0.9961, 0.3516, 0.9961, 0.3516, 0.3477, 0.3516, 0.9961, 0.3359, 0.9961, 0.3359, 0.3477, 0.3594, 0.3477, 0.3594, 0.9961, 0.3437, 0.9961, 0.3437, 0.3477, 0.3594, 0.3477, 0.3594, 0.9961, 0.3437, 0.9961, 0.3437, 0.3477, 0.3594, 0.3477, 0.3594, 0.9961, 0.3437, 0.9961, 0.3437, 0.3477, 0.3594, 0.3477, 0.3594, 0.9961, 0.3437, 0.9961, 0.3437, 0.3477, 0.8652, 0.9961, 0.8652, 0.003906, 0.998, 0.003906, 0.998, 0.9961, 0.3437, 0.9961, 0.3437, 0.3477, 0.3594, 0.3477, 0.3594, 0.9961, 0.3437, 0.9961, 0.3437, 0.3477, 0.3594, 0.3477, 0.3594, 0.9961, 0.3437, 0.9961, 0.3437, 0.3477, 0.3594, 0.3477, 0.3594, 0.9961, 0.3437, 0.9961, 0.3437, 0.3477, 0.3594, 0.3477, 0.3594, 0.9961, 0.8633, 0.9961, 0.7949, 0.9961, 0.7949, 0.5039, 0.8633, 0.5039, 0.8284, 0.4961, 0.8284, 0.003906, 0.8307, 0.003906, 0.8307, 0.4961, 0.8307, 0.4961, 0.8307, 0.003906, 0.8371, 0.003906, 0.8371, 0.4961, 0.8371, 0.4961, 0.8371, 0.003906, 0.8458, 0.003906, 0.8458, 0.4961, 0.8609, 0.4961, 0.8609, 0.003906, 0.8633, 0.003906, 0.8633, 0.4961, 0.8546, 0.4961, 0.8546, 0.003906, 0.8609, 0.003906, 0.8609, 0.4961, 0.8458, 0.4961, 0.8458, 0.003906, 0.8546, 0.003906, 0.8546, 0.4961, 0.8458, 0.003906, 0.8546, 0.003906, 0.8546, 0.4961, 0.8458, 0.4961, 0.8546, 0.003906, 0.8609, 0.003906, 0.8609, 0.4961, 0.8546, 0.4961, 0.8609, 0.003906, 0.8633, 0.003906, 0.8633, 0.4961, 0.8609, 0.4961, 0.8371, 0.003906, 0.8458, 0.003906, 0.8458, 0.4961, 0.8371, 0.4961, 0.8307, 0.003906, 0.8371, 0.003906, 0.8371, 0.4961, 0.8307, 0.4961, 0.8284, 0.003906, 0.8307, 0.003906, 0.8307, 0.4961, 0.8284, 0.4961, 0.3594, 0.3477, 0.3594, 0.9961, 0.3437, 0.9961, 0.3437, 0.3477, 0.3594, 0.3477, 0.3594, 0.9961, 0.3437, 0.9961, 0.3437, 0.3477, 0.8461, 0.4387, 0.8427, 0.4312, 0.8414, 0.421, 0.8508, 0.421, 0.8461, 0.4387, 0.8508, 0.421, 0.8555, 0.4387, 0.8508, 0.4414, 0.8555, 0.4387, 0.8508, 0.421, 0.8602, 0.421, 0.8589, 0.4312, 0.8555, 0.06914, 0.8589, 0.0766, 0.8602, 0.08679, 0.8508, 0.08679, 0.8461, 0.06914, 0.8508, 0.06641, 0.8555, 0.06914, 0.8508, 0.08679, 0.8461, 0.06914, 0.8508, 0.08679, 0.8414, 0.08679, 0.8427, 0.0766, 0.8602, 0.421, 0.8414, 0.421, 0.8414, 0.08679, 0.8602, 0.08679, 0.8184, 0.007547, 0.8227, 0.01749, 0.8242, 0.03108, 0.8126, 0.03108, 0.8068, 0.007547, 0.8126, 0.003906, 0.8184, 0.007547, 0.8126, 0.03108, 0.8068, 0.007547, 0.8126, 0.03108, 0.801, 0.03108, 0.8025, 0.01749, 0.8184, 0.5003, 0.8126, 0.4767, 0.8242, 0.4767, 0.8227, 0.4903, 0.8242, 0.4767, 0.801, 0.4767, 0.801, 0.03108, 0.8242, 0.03108, 0.332, 0.3477, 0.3594, 0.3477, 0.3594, 0.9961, 0.332, 0.9961, 0.332, 0.9961, 0.332, 0.3477, 0.3594, 0.3477, 0.3594, 0.9961, 0.8126, 0.4767, 0.8184, 0.5003, 0.8126, 0.5039, 0.8126, 0.4767, 0.8126, 0.5039, 0.801, 0.5039, 0.801, 0.4767, 0.7836, 0.5039, 0.7836, 0.3906, 0.801, 0.3906, 0.801, 0.5039, 0.7836, 0.5039, 0.801, 0.5039, 0.801, 0.3906, 0.7836, 0.3906, 0.8126, 0.4767, 0.801, 0.4767, 0.801, 0.5039, 0.8126, 0.5039, 0.7925, 0.09032, 0.7858, 0.1106, 0.7637, 0.06641, 0.7949, 0.06641, 0.7925, 0.09032, 0.7637, 0.06641, 0.7925, 0.04249, 0.7949, 0.06641, 0.7637, 0.06641, 0.7858, 0.02221, 0.7925, 0.04249, 0.7637, 0.06641, 0.7756, 0.008664, 0.7858, 0.02221, 0.7637, 0.06641, 0.7637, 0.003906, 0.7756, 0.008664, 0.7637, 0.06641, 0.7517, 0.008664, 0.7637, 0.003906, 0.7637, 0.06641, 0.7416, 0.02221, 0.7517, 0.008664, 0.7637, 0.06641, 0.7348, 0.04249, 0.7416, 0.02221, 0.7637, 0.06641, 0.7324, 0.06641, 0.7348, 0.04249, 0.7637, 0.06641, 0.7348, 0.09032, 0.7324, 0.06641, 0.7637, 0.06641, 0.7416, 0.1106, 0.7348, 0.09032, 0.7637, 0.06641, 0.7517, 0.1241, 0.7416, 0.1106, 0.7637, 0.06641, 0.7637, 0.1289, 0.7517, 0.1241, 0.7637, 0.06641, 0.7756, 0.1241, 0.7637, 0.1289, 0.7637, 0.06641, 0.7858, 0.1106, 0.7756, 0.1241, 0.7637, 0.06641, 0.3437, 0.9961, 0.3594, 0.9961, 0.3594, 0.3477, 0.3437, 0.3477, 0.7285, 0.9922, 0.7285, 5.96e-08, 0.3906, 0.0, 0.3906, 0.9922, 0.6836, 0.0, 0.6836, 1.0, 8.941e-08, 1.0, -8.941e-08, 6.113e-08, 0.3359, 0.3477, 0.3516, 0.3477, 0.3516, 0.9961, 0.3359, 0.9961, 0.3359, 0.3477, 0.3359, 0.9961, 0.3516, 0.9961, 0.3516, 0.3477, 0.3359, 0.3477, 0.3359, 0.9961, 0.3516, 0.9961, 0.3516, 0.3477, 0.3359, 0.3477, 0.3516, 0.3477, 0.3516, 0.9961, 0.3359, 0.9961, 0.6836, 0.0, 0.6836, 1.0, 8.941e-08, 1.0, -8.941e-08, 6.113e-08, 0.3906, 0.9922, 0.3906, 6.113e-08, 0.7285, 0.0, 0.7285, 0.9922, 0.3437, 0.9961, 0.3594, 0.9961, 0.3594, 0.3477, 0.3437, 0.3477, 0.3594, 0.9961, 0.332, 0.9961, 0.332, 0.3477, 0.3594, 0.3477, 0.7812, 0.5653, 0.7812, 0.7017, 0.7344, 0.7051, 0.7344, 0.5653, 0.7695, 0.6903, 0.7461, 0.6903, 0.7461, 0.5312, 0.7695, 0.5312, 0.7461, 0.6903, 0.7695, 0.6903, 0.7695, 0.5312, 0.7461, 0.5312, 0.7812, 0.7119, 0.7344, 0.7153, 0.7344, 0.7188, 0.7812, 0.7153, 0.7812, 0.7017, 0.7344, 0.7051, 0.7344, 0.7153, 0.7812, 0.7119, 0.7812, 0.5653, 0.7344, 0.5653, 0.7344, 0.7051, 0.7812, 0.7017, 0.7578, 0.5653, 0.7344, 0.5653, 0.7344, 0.7051, 0.7578, 0.7051, 0.7578, 0.6903, 0.7578, 0.5312, 0.7344, 0.5312, 0.7344, 0.6903, 0.7637, 0.7119, 0.7812, 0.7153, 0.7812, 0.7017, 0.7578, 0.7017, 0.7578, 0.5653, 0.7578, 0.7017, 0.7812, 0.7017, 0.7813, 0.5653, 0.7578, 0.6903, 0.7813, 0.6903, 0.7812, 0.5312, 0.7578, 0.5312, 0.7383, 0.7188, 0.7383, 0.5313, 0.7617, 0.5313, 0.7617, 0.7188, 0.7383, 0.7188, 0.7383, 0.5313, 0.7617, 0.5313, 0.7617, 0.7188, 0.7383, 0.7188, 0.7383, 0.5313, 0.7617, 0.5313, 0.7617, 0.7188, 0.7383, 0.7188, 0.7383, 0.5313, 0.7617, 0.5313, 0.7617, 0.7188, 0.793, 0.7188, 0.793, 0.9688, 0.7305, 0.9688, 0.7305, 0.7188, 0.793, 0.7344, 0.793, 0.9844, 0.7305, 0.9844, 0.7305, 0.7344, 0.793, 0.9844, 0.793, 0.7344, 0.7305, 0.7344, 0.7305, 0.9844, 0.793, 0.9687, 0.793, 0.7188, 0.7305, 0.7188, 0.7305, 0.9688, 0.7695, 0.6903, 0.7695, 0.5312, 0.7461, 0.5312, 0.7461, 0.6903, 0.7812, 0.5653, 0.7344, 0.5653, 0.7344, 0.7051, 0.7812, 0.7017, 0.7578, 0.6903, 0.7578, 0.5312, 0.7812, 0.5312, 0.7813, 0.6903, 0.7578, 0.5653, 0.7813, 0.5653, 0.7812, 0.7017, 0.7578, 0.7017, 0.7637, 0.7119, 0.7578, 0.7017, 0.7812, 0.7017, 0.7812, 0.7153, 0.7578, 0.6903, 0.7344, 0.6903, 0.7344, 0.5312, 0.7578, 0.5312, 0.7578, 0.5653, 0.7578, 0.7051, 0.7344, 0.7051, 0.7344, 0.5653, 0.7812, 0.5653, 0.7812, 0.7017, 0.7344, 0.7051, 0.7344, 0.5653, 0.7812, 0.7017, 0.7812, 0.7119, 0.7344, 0.7153, 0.7344, 0.7051, 0.7812, 0.7119, 0.7812, 0.7153, 0.7344, 0.7188, 0.7344, 0.7153, 0.7461, 0.6903, 0.7461, 0.5312, 0.7695, 0.5312, 0.7695, 0.6903, 0.001953, 6.145e-08, 0.3242, 0.0, 0.3242, 0.3359, 0.001953, 0.3359, 0.001953, 6.145e-08, 0.001953, 0.3359, 0.3242, 0.3359, 0.3242, 0.0, 0.3672, 0.9961, 0.3633, 0.9961, 0.3633, 0.3477, 0.3672, 0.3477, 0.3828, 0.3477, 0.3867, 0.3477, 0.3867, 0.9961, 0.3828, 0.9961, 0.3828, 0.9961, 0.3672, 0.9961, 0.3672, 0.3477, 0.3828, 0.3477, 0.332, 0.9961, 0.3281, 0.9961, 0.3281, 0.3477, 0.332, 0.3477, 0.3594, 0.9961, 0.332, 0.9961, 0.332, 0.3477, 0.3594, 0.3477, 0.3594, 0.9961, 0.3594, 0.3477, 0.332, 0.3477, 0.332, 0.9961, 0.332, 0.9961, 0.332, 0.3477, 0.3281, 0.3477, 0.3281, 0.9961, 0.3828, 0.9961, 0.3828, 0.3477, 0.3672, 0.3477, 0.3672, 0.9961, 0.3828, 0.3477, 0.3828, 0.9961, 0.3867, 0.9961, 0.3867, 0.3477, 0.3672, 0.9961, 0.3672, 0.3477, 0.3633, 0.3477, 0.3633, 0.9961, 0.3672, 0.3477, 0.3672, 0.9961, 0.3633, 0.9961, 0.3633, 0.3477, 0.3281, 0.003906, 0.3867, 0.003906, 0.3867, 0.3398, 0.3281, 0.3398, 0.3281, 0.003906, 0.3281, 0.3398, 0.3867, 0.3398, 0.3867, 0.003906])
me_cube.use_remesh_preserve_volume = False
me_cube.use_remesh_preserve_attributes = False
me_cube.use_mirror_vertex_groups = False
me_cube.update()

# ---- objects
ob_cube_001 = bpy.data.objects.new('Cube.001', me_cube_002)
ob_cube = bpy.data.objects.new('Cube', me_cube)

# ---- transforms, parenting, visibility, modifiers, constraints
ob_cube_001.location = (0.0, 0.0, 0.0)
ob_cube_001.lock_rotations_4d = False
ob_cube_001.empty_display_type = 'ARROWS'
ob_cube_001.color = (0.0, 0.0, 0.0, 1.0)
ob_cube_001.lineart.crease_threshold = 0.0
ob_cube.location = (0.0, 0.0, 0.0)
ob_cube.lock_rotations_4d = False
ob_cube.empty_display_type = 'ARROWS'
ob_cube.color = (0.0, 0.0, 0.0, 1.0)
ob_cube.lineart.crease_threshold = 0.0

# ---- collection membership
col_collection_1.objects.link(ob_cube_001)
col_collection_1.objects.link(ob_cube)

# ---- scene / render settings (as saved in the file)
scene.camera = ob_cube
scene.frame_start = 1; scene.frame_end = 250; scene.frame_set(2)
scene.render.engine = 'BLENDER_EEVEE_NEXT'
scene.render.image_settings.file_format = 'JPEG'
scene.render.image_settings.color_mode = 'RGB'
scene.render.image_settings.compression = 90
scene.render.resolution_x = 800
scene.render.resolution_y = 600
scene.render.pixel_aspect_x = 100.0
scene.render.pixel_aspect_y = 100.0
scene.render.fps = 25
scene.render.dither_intensity = 0.0
scene.render.use_compositing = False
scene.render.use_sequencer = False
scene.render.bake_margin = 2
scene.render.bake_bias = 0.0
scene.render.use_stamp_time = False
scene.render.use_stamp_date = False
scene.render.use_stamp_frame = False
scene.render.use_stamp_camera = False
scene.render.use_stamp_scene = False
scene.render.use_stamp_filename = False
scene.render.use_stamp_render_time = False
scene.render.stamp_font_size = 0
scene.cycles.use_denoising = False
scene.cycles.samples = 10
scene.cycles.sampling_pattern = 'TABULATED_SOBOL'
scene.cycles.light_sampling_threshold = 0.0
scene.cycles.use_adaptive_sampling = False
scene.cycles.use_light_tree = False
scene.cycles.blur_glossy = 0.0
scene.cycles.volume_bounces = 1
scene.cycles.pixel_filter_type = 'GAUSSIAN'
scene.cycles.sample_clamp_indirect = 0.0
scene.view_settings.view_transform = 'Raw'
bpy.context.view_layer.update()

# ---- added for rendering (the .blend has no active camera): camera
cam_auto = bpy.data.cameras.new('AutoCamera')
cam_auto.lens = 50.0
cam_auto.sensor_width = 36.0
cam_auto.clip_end = 1000.0
ob_auto_camera = bpy.data.objects.new('AutoCamera', cam_auto)
scene.collection.objects.link(ob_auto_camera)
ob_auto_camera.location = (8.2712, -8.27844, 6.62896)
ob_auto_camera.rotation_euler = (1.09748, -7.21219e-08, 0.694738)
scene.camera = ob_auto_camera
bpy.context.view_layer.update()
